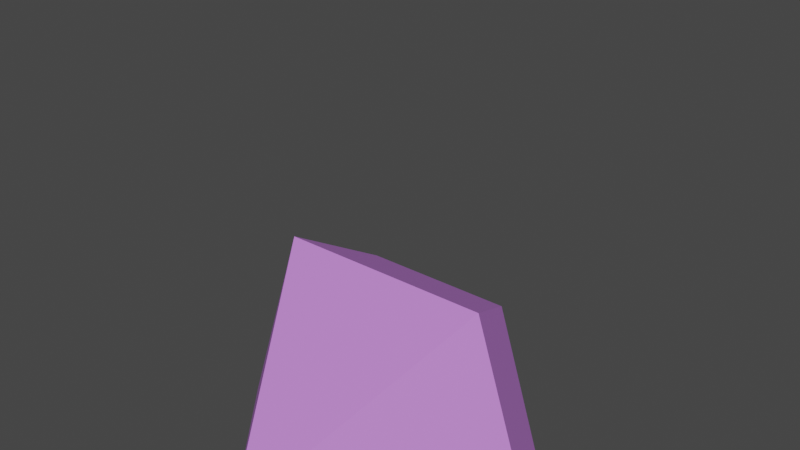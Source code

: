 # Source: cristal.blend  (saved by Blender 3.5.10; exported with 4.5.12 LTS)
import bpy
from mathutils import Matrix  # noqa: F401  (used for matrix-valued properties, if any)

bpy.ops.wm.read_factory_settings(use_empty=True)
scene = bpy.context.scene
scene.name = 'Scene'

# ---- collections
col_collection = bpy.data.collections.new('Collection'); scene.collection.children.link(col_collection)

# ---- materials (node trees are filled in below, after node groups)
mat_material_002 = bpy.data.materials.new('Material.002')
mat_material_002.use_transparent_shadow = False
mat_material_001 = bpy.data.materials.new('Material.001')
mat_material_001.use_transparent_shadow = False
mat_material_003 = bpy.data.materials.new('Material.003')
mat_material_003.use_transparent_shadow = False

# ---- material node trees
mat_material_002.use_nodes = True; mat_material_002.node_tree.nodes.clear()
_N = mat_material_002.node_tree.nodes; _L = mat_material_002.node_tree.links
n0 = _N.new('ShaderNodeBsdfPrincipled'); n0.name = 'Principled BSDF'; n0.location = (10, 300)
n0.distribution = 'GGX'
n0.subsurface_method = 'RANDOM_WALK_SKIN'
n0.inputs[0].default_value = (0.4818, 0.4531, 0.7004, 1.0)
n0.inputs[3].default_value = 1.45
n0.inputs[27].default_value = (0.0, 0.0, 0.0, 1.0)
n0.inputs[28].default_value = 1.0
n1 = _N.new('ShaderNodeOutputMaterial'); n1.name = 'Material Output'; n1.location = (300, 300)
_L.new(n0.outputs[0], n1.inputs[0])
n1.is_active_output = True
mat_material_001.use_nodes = True; mat_material_001.node_tree.nodes.clear()
_N = mat_material_001.node_tree.nodes; _L = mat_material_001.node_tree.links
n0 = _N.new('ShaderNodeBsdfPrincipled'); n0.name = 'Principled BSDF'; n0.location = (10, 300)
n0.distribution = 'GGX'
n0.subsurface_method = 'RANDOM_WALK_SKIN'
n0.inputs[0].default_value = (0.6059, 0.2291, 0.8, 1.0)
n0.inputs[3].default_value = 1.45
n0.inputs[27].default_value = (0.0, 0.0, 0.0, 1.0)
n0.inputs[28].default_value = 1.0
n1 = _N.new('ShaderNodeOutputMaterial'); n1.name = 'Material Output'; n1.location = (300, 300)
_L.new(n0.outputs[0], n1.inputs[0])
n1.is_active_output = True
mat_material_003.use_nodes = True; mat_material_003.node_tree.nodes.clear()
_N = mat_material_003.node_tree.nodes; _L = mat_material_003.node_tree.links
n0 = _N.new('ShaderNodeBsdfPrincipled'); n0.name = 'Principled BSDF'; n0.location = (10, 300)
n0.distribution = 'GGX'
n0.subsurface_method = 'RANDOM_WALK_SKIN'
n0.inputs[0].default_value = (0.1751, 0.09575, 0.291, 1.0)
n0.inputs[3].default_value = 1.45
n0.inputs[27].default_value = (0.0, 0.0, 0.0, 1.0)
n0.inputs[28].default_value = 1.0
n1 = _N.new('ShaderNodeOutputMaterial'); n1.name = 'Material Output'; n1.location = (300, 300)
_L.new(n0.outputs[0], n1.inputs[0])
n1.is_active_output = True

# ---- world
world_world = bpy.data.worlds.new('World'); scene.world = world_world
world_world.use_nodes = True; world_world.node_tree.nodes.clear()
_N = world_world.node_tree.nodes; _L = world_world.node_tree.links
n0 = _N.new('ShaderNodeOutputWorld'); n0.name = 'World Output'; n0.location = (300, 300)
n1 = _N.new('ShaderNodeBackground'); n1.name = 'Background'; n1.location = (10, 300)
n1.inputs[0].default_value = (0.05088, 0.05088, 0.05088, 1.0)
_L.new(n1.outputs[0], n0.inputs[0])
n0.is_active_output = True
world_world.color = (0.05088, 0.05088, 0.05088)
world_world.use_sun_shadow = False
world_world.sun_shadow_jitter_overblur = 0.0

# ---- meshes
me_cylinder = bpy.data.meshes.new('Cylinder')
me_cylinder.from_pydata([(0.0, 0.6958, 0.5391), (-2.916e-09, 0.7554, -0.001943), (0.6618, 0.215, 0.5391), (0.7185, 0.2334, -0.001943), (0.409, -0.5629, 0.5391), (0.444, -0.6112, -0.001943), (-0.409, -0.5629, 0.5391), (-0.444, -0.6112, -0.001943), (-0.6618, 0.215, 0.5391), (-0.7185, 0.2334, -0.001943), (0.0, 1.0, 0.5391), (0.9511, 0.309, 0.5391), (0.5878, -0.809, 0.5391), (-0.5878, -0.809, 0.5391), (-0.9511, 0.309, 0.5391), (-2.727e-09, 0.6958, 0.3444), (0.6618, 0.215, 0.3444), (0.409, -0.5629, 0.3444), (-0.409, -0.5629, 0.3444), (-0.6618, 0.215, 0.3444)], [], [(10, 11, 3, 1), (11, 12, 5, 3), (12, 13, 7, 5), (3, 5, 7, 9, 1), (13, 14, 9, 7), (14, 10, 1, 9), (8, 19, 15, 0), (2, 11, 10, 0), (4, 12, 11, 2), (6, 13, 12, 4), (8, 14, 13, 6), (0, 10, 14, 8), (15, 19, 18, 17, 16), (4, 17, 18, 6), (0, 15, 16, 2), (6, 18, 19, 8), (2, 16, 17, 4)])
_uv = me_cylinder.uv_layers.new(name='UVMap')
_uv.uv.foreach_set('vector', [1.0, 0.5, 0.8, 0.5, 0.8, 1.0, 1.0, 1.0, 0.8, 0.5, 0.6, 0.5, 0.6, 1.0, 0.8, 1.0, 0.6, 0.5, 0.4, 0.5, 0.4, 1.0, 0.6, 1.0, 0.4783, 0.3242, 0.3911, 0.05584, 0.1089, 0.05584, 0.02175, 0.3242, 0.25, 0.49, 0.4, 0.5, 0.2, 0.5, 0.2, 1.0, 0.4, 1.0, 0.2, 0.5, 2.98e-08, 0.5, 2.98e-08, 1.0, 0.2, 1.0, 0.5912, 0.3016, 0.5912, 0.3016, 0.75, 0.417, 0.75, 0.417, 0.9088, 0.3016, 0.9783, 0.3242, 0.75, 0.49, 0.75, 0.417, 0.8482, 0.1149, 0.8911, 0.05584, 0.9783, 0.3242, 0.9088, 0.3016, 0.6518, 0.1149, 0.6089, 0.05584, 0.8911, 0.05584, 0.8482, 0.1149, 0.5912, 0.3016, 0.5217, 0.3242, 0.6089, 0.05584, 0.6518, 0.1149, 0.75, 0.417, 0.75, 0.49, 0.5217, 0.3242, 0.5912, 0.3016, 0.75, 0.417, 0.5912, 0.3016, 0.6518, 0.1149, 0.8482, 0.1149, 0.9088, 0.3016, 0.8482, 0.1149, 0.8482, 0.1149, 0.6518, 0.1149, 0.6518, 0.1149, 0.75, 0.417, 0.75, 0.417, 0.9088, 0.3016, 0.9088, 0.3016, 0.6518, 0.1149, 0.6518, 0.1149, 0.5912, 0.3016, 0.5912, 0.3016, 0.9088, 0.3016, 0.9088, 0.3016, 0.8482, 0.1149, 0.8482, 0.1149])
me_cylinder.materials.append(mat_material_002)
me_cylinder.update()
me_circle = bpy.data.meshes.new('Circle')
me_circle.from_pydata([(0.0, 1.337, 1.354), (-1.272, 0.4132, 1.354), (-0.786, -1.082, 1.354), (0.786, -1.082, 1.354), (1.272, 0.4132, 1.354), (1.328e-08, 0.0, -0.04518), (0.0, 0.0, -0.04518), (0.0, 0.0, -0.04518), (0.0, 0.0, -0.04518), (0.0, 0.0, -0.04518), (1.328e-08, -1.328e-08, -0.04518), (-3.55e-09, 0.9426, 1.95), (-0.8965, 0.2913, 1.95), (-0.5541, -0.7626, 1.95), (0.5541, -0.7626, 1.95), (0.8965, 0.2913, 1.95)], [], [(1, 2, 13, 12), (3, 4, 15, 14), (2, 3, 14, 13), (0, 1, 12, 11), (5, 10, 6), (9, 10, 5), (8, 10, 9), (7, 10, 8), (6, 10, 7), (0, 4, 9, 5), (3, 2, 7, 8), (1, 0, 5, 6), (4, 3, 8, 9), (2, 1, 6, 7), (11, 12, 13, 14, 15), (4, 0, 11, 15)])
_uv = me_circle.uv_layers.new(name='UVMap')
_uv.uv.foreach_set('vector', [0.0, 0.0, 0.0, 0.0, 0.0, 0.0, 0.0, 0.0, 0.0, 0.0, 0.0, 0.0, 0.0, 0.0, 0.0, 0.0, 0.0, 0.0, 0.0, 0.0, 0.0, 0.0, 0.0, 0.0, 0.0, 0.0, 0.0, 0.0, 0.0, 0.0, 0.0, 0.0, 0.0, 0.0, 0.0, 0.0, 0.0, 0.0, 0.0, 0.0, 0.0, 0.0, 0.0, 0.0, 0.0, 0.0, 0.0, 0.0, 0.0, 0.0, 0.0, 0.0, 0.0, 0.0, 0.0, 0.0, 0.0, 0.0, 0.0, 0.0, 0.0, 0.0, 0.0, 0.0, 0.0, 0.0, 0.0, 0.0, 0.0, 0.0, 0.0, 0.0, 0.0, 0.0, 0.0, 0.0, 0.0, 0.0, 0.0, 0.0, 0.0, 0.0, 0.0, 0.0, 0.0, 0.0, 0.0, 0.0, 0.0, 0.0, 0.0, 0.0, 0.0, 0.0, 0.0, 0.0, 0.0, 0.0, 0.0, 0.0, 0.0, 0.0, 0.0, 0.0, 0.0, 0.0, 0.0, 0.0, 0.0, 0.0, 0.0, 0.0, 0.0, 0.0, 0.0, 0.0, 0.0, 0.0, 0.0, 0.0])
me_circle.materials.append(mat_material_001)
me_circle.update()
me_cylinder_001 = bpy.data.meshes.new('Cylinder.001')
me_cylinder_001.from_pydata([(7.821e-09, 0.4236, -0.02191), (0.4029, 0.1309, -0.02191), (0.249, -0.3427, -0.02191), (-0.249, -0.3427, -0.02191), (-0.4029, 0.1309, -0.02191), (4.769e-09, 0.5335, -0.02191), (0.5073, 0.1648, -0.02191), (0.3136, -0.4316, -0.02191), (-0.3136, -0.4316, -0.02191), (-0.5073, 0.1648, -0.02191), (4.769e-09, 0.5335, 0.02191), (0.5073, 0.1648, 0.02191), (0.3136, -0.4316, 0.02191), (-0.3136, -0.4316, 0.02191), (-0.5073, 0.1648, 0.02191), (7.821e-09, 0.4236, 0.02191), (0.4029, 0.1309, 0.02191), (0.249, -0.3427, 0.02191), (-0.249, -0.3427, 0.02191), (-0.4029, 0.1309, 0.02191)], [], [(1, 0, 5, 6), (2, 1, 6, 7), (3, 2, 7, 8), (4, 3, 8, 9), (0, 4, 9, 5), (16, 11, 10, 15), (17, 12, 11, 16), (18, 13, 12, 17), (19, 14, 13, 18), (15, 10, 14, 19), (2, 17, 16, 1), (8, 13, 14, 9), (5, 10, 11, 6), (3, 18, 17, 2), (9, 14, 10, 5), (6, 11, 12, 7), (4, 19, 18, 3), (1, 16, 15, 0), (7, 12, 13, 8), (0, 15, 19, 4)])
_uv = me_cylinder_001.uv_layers.new(name='UVMap')
_uv.uv.foreach_set('vector', [0.9088, 0.3016, 0.75, 0.417, 0.75, 0.49, 0.9783, 0.3242, 0.8482, 0.1149, 0.9088, 0.3016, 0.9783, 0.3242, 0.8911, 0.05584, 0.6518, 0.1149, 0.8482, 0.1149, 0.8911, 0.05584, 0.6089, 0.05584, 0.5912, 0.3016, 0.6518, 0.1149, 0.6089, 0.05584, 0.5217, 0.3242, 0.75, 0.417, 0.5912, 0.3016, 0.5217, 0.3242, 0.75, 0.49, 0.9088, 0.3016, 0.9783, 0.3242, 0.75, 0.49, 0.75, 0.417, 0.8482, 0.1149, 0.8911, 0.05584, 0.9783, 0.3242, 0.9088, 0.3016, 0.6518, 0.1149, 0.6089, 0.05584, 0.8911, 0.05584, 0.8482, 0.1149, 0.5912, 0.3016, 0.5217, 0.3242, 0.6089, 0.05584, 0.6518, 0.1149, 0.75, 0.417, 0.75, 0.49, 0.5217, 0.3242, 0.5912, 0.3016, 0.8482, 0.1149, 0.8482, 0.1149, 0.9088, 0.3016, 0.9088, 0.3016, 0.6089, 0.05584, 0.6089, 0.05584, 0.5217, 0.3242, 0.5217, 0.3242, 0.75, 0.49, 0.75, 0.49, 0.9783, 0.3242, 0.9783, 0.3242, 0.6518, 0.1149, 0.6518, 0.1149, 0.8482, 0.1149, 0.8482, 0.1149, 0.5217, 0.3242, 0.5217, 0.3242, 0.75, 0.49, 0.75, 0.49, 0.9783, 0.3242, 0.9783, 0.3242, 0.8911, 0.05584, 0.8911, 0.05584, 0.5912, 0.3016, 0.5912, 0.3016, 0.6518, 0.1149, 0.6518, 0.1149, 0.9088, 0.3016, 0.9088, 0.3016, 0.75, 0.417, 0.75, 0.417, 0.8911, 0.05584, 0.8911, 0.05584, 0.6089, 0.05584, 0.6089, 0.05584, 0.75, 0.417, 0.75, 0.417, 0.5912, 0.3016, 0.5912, 0.3016])
me_cylinder_001.materials.append(mat_material_003)
me_cylinder_001.update()
arm_armature = bpy.data.armatures.new('Armature')  # bones are not reproduced

# ---- objects
ob_cylinder = bpy.data.objects.new('Cylinder', me_cylinder)
ob_circle = bpy.data.objects.new('Circle', me_circle)
ob_cylinder_001 = bpy.data.objects.new('Cylinder.001', me_cylinder_001)
ob_armature = bpy.data.objects.new('Armature', arm_armature)

# ---- transforms, parenting, visibility, modifiers, constraints
ob_cylinder.parent = ob_armature
ob_cylinder.matrix_parent_inverse = Matrix(((1.0, -0.0, 0.0, -0.0), (-0.0, 0.0, 1.0, -0.5248), (0.0, -1.0, 0.0, -0.0), (0.0, 0.0, -0.0, 1.0)))
ob_cylinder.location = (0.0, 0.0, 0.0)
ob_circle.parent = ob_armature
ob_circle.matrix_parent_inverse = Matrix(((1.0, 2.384e-07, 0.0, -0.0), (-2.842e-14, 1.192e-07, 1.0, -2.43), (2.384e-07, -1.0, 0.0, -0.0), (-0.0, 0.0, -0.0, 1.0)))
ob_circle.location = (0.0, 0.0, 1.008)
ob_cylinder_001.parent = ob_armature
ob_cylinder_001.matrix_parent_inverse = Matrix(((1.0, -0.0, 0.0, -0.0), (-0.0, 0.0, 1.0, -1.081), (0.0, -1.0, 0.0, -0.0), (0.0, 0.0, -0.0, 1.0)))
ob_cylinder_001.location = (-8.941e-09, 1.118e-08, 0.9027)
ob_armature.location = (0.0, 0.0, 0.01766)
ob_armature.display_type = 'WIRE'
ob_armature.show_in_front = True

# ---- collection membership
col_collection.objects.link(ob_cylinder)
col_collection.objects.link(ob_circle)
col_collection.objects.link(ob_cylinder_001)
col_collection.objects.link(ob_armature)

# ---- scene / render settings (as saved in the file)
scene.frame_start = 1; scene.frame_end = 80; scene.frame_set(1)
scene.render.engine = 'BLENDER_EEVEE_NEXT'
scene.cycles.sampling_pattern = 'TABULATED_SOBOL'
scene.view_settings.view_transform = 'Filmic'
bpy.context.view_layer.update()

# ---- added for rendering (the .blend has no active camera and no usable light): camera, sun
cam_auto = bpy.data.cameras.new('AutoCamera')
cam_auto.lens = 50.0
cam_auto.sensor_width = 36.0
cam_auto.clip_end = 1000.0
ob_auto_camera = bpy.data.objects.new('AutoCamera', cam_auto)
scene.collection.objects.link(ob_auto_camera)
ob_auto_camera.location = (4.1208, -4.81727, 4.66534)
ob_auto_camera.rotation_euler = (1.09748, -7.21219e-08, 0.694738)
scene.camera = ob_auto_camera
light_auto_sun = bpy.data.lights.new('AutoSun', 'SUN')
light_auto_sun.energy = 3.0
light_auto_sun.angle = 0.0523599
ob_auto_sun = bpy.data.objects.new('AutoSun', light_auto_sun)
scene.collection.objects.link(ob_auto_sun)
ob_auto_sun.rotation_euler = (0.872665, 0.174533, 0.523599)
bpy.context.view_layer.update()

